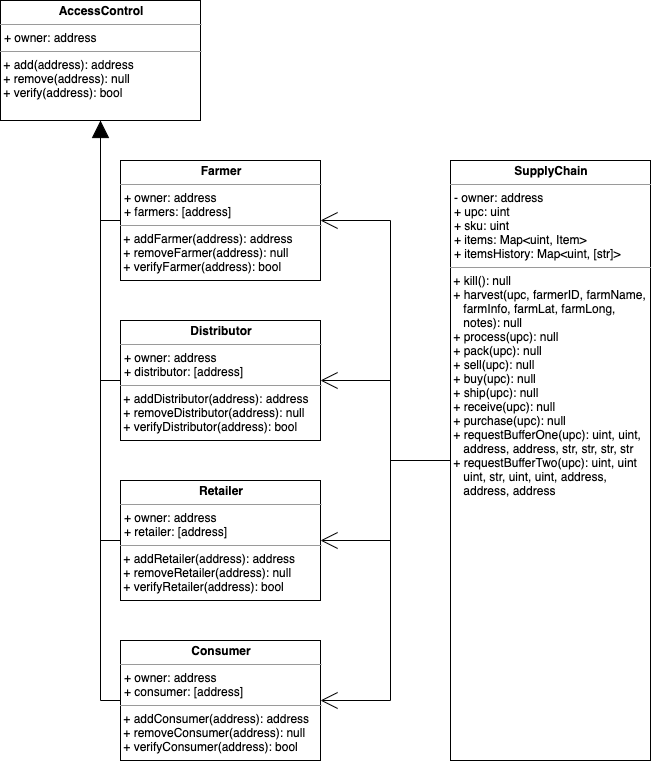

The diagram above was exported from draw.io. Its source (the exported page's mxGraphModel, read from the mxfile embedded in the PNG):
<mxGraphModel dx="1426" dy="714" grid="1" gridSize="10" guides="1" tooltips="1" connect="1" arrows="1" fold="1" page="1" pageScale="1" pageWidth="850" pageHeight="1100" background="#ffffff" math="0" shadow="0">
  <root>
    <mxCell id="0" />
    <mxCell id="1" parent="0" />
    <mxCell id="RMy1Vq-uV6e6Y6_mnelB-7" style="edgeStyle=orthogonalEdgeStyle;rounded=0;orthogonalLoop=1;jettySize=auto;html=1;exitX=0.5;exitY=1;exitDx=0;exitDy=0;entryX=0;entryY=0.5;entryDx=0;entryDy=0;endArrow=none;endFill=0;startArrow=block;startFill=1;endSize=6;startSize=15;" edge="1" parent="1" source="5d2195bd80daf111-15" target="RMy1Vq-uV6e6Y6_mnelB-2">
      <mxGeometry relative="1" as="geometry" />
    </mxCell>
    <mxCell id="RMy1Vq-uV6e6Y6_mnelB-8" style="edgeStyle=orthogonalEdgeStyle;rounded=0;orthogonalLoop=1;jettySize=auto;html=1;entryX=0;entryY=0.5;entryDx=0;entryDy=0;endArrow=none;endFill=0;" edge="1" parent="1" source="5d2195bd80daf111-15" target="RMy1Vq-uV6e6Y6_mnelB-3">
      <mxGeometry relative="1" as="geometry" />
    </mxCell>
    <mxCell id="RMy1Vq-uV6e6Y6_mnelB-9" style="edgeStyle=orthogonalEdgeStyle;rounded=0;orthogonalLoop=1;jettySize=auto;html=1;entryX=0;entryY=0.5;entryDx=0;entryDy=0;endArrow=none;endFill=0;" edge="1" parent="1" source="5d2195bd80daf111-15" target="RMy1Vq-uV6e6Y6_mnelB-4">
      <mxGeometry relative="1" as="geometry" />
    </mxCell>
    <mxCell id="RMy1Vq-uV6e6Y6_mnelB-10" style="edgeStyle=orthogonalEdgeStyle;rounded=0;orthogonalLoop=1;jettySize=auto;html=1;entryX=0;entryY=0.5;entryDx=0;entryDy=0;endArrow=none;endFill=0;" edge="1" parent="1" source="5d2195bd80daf111-15" target="RMy1Vq-uV6e6Y6_mnelB-5">
      <mxGeometry relative="1" as="geometry" />
    </mxCell>
    <mxCell id="5d2195bd80daf111-15" value="&lt;p style=&quot;margin: 0px ; margin-top: 4px ; text-align: center&quot;&gt;&lt;b&gt;AccessControl&lt;/b&gt;&lt;/p&gt;&lt;hr size=&quot;1&quot;&gt;&lt;p style=&quot;margin: 0px ; margin-left: 4px&quot;&gt;+ owner: address&lt;br&gt;&lt;/p&gt;&lt;hr size=&quot;1&quot;&gt;&amp;nbsp;+ add(address): address&lt;br&gt;&amp;nbsp;+ remove(address): null&lt;br&gt;&amp;nbsp;+ verify(address): bool&lt;br&gt;&lt;p style=&quot;margin: 0px ; margin-left: 4px&quot;&gt;&lt;/p&gt;" style="verticalAlign=top;align=left;overflow=fill;fontSize=12;fontFamily=Helvetica;html=1;rounded=0;shadow=0;comic=0;labelBackgroundColor=none;strokeWidth=1" parent="1" vertex="1">
      <mxGeometry x="40" y="80" width="200" height="120" as="geometry" />
    </mxCell>
    <mxCell id="RMy1Vq-uV6e6Y6_mnelB-14" style="edgeStyle=orthogonalEdgeStyle;rounded=0;orthogonalLoop=1;jettySize=auto;html=1;exitX=1;exitY=0.5;exitDx=0;exitDy=0;entryX=0;entryY=0.5;entryDx=0;entryDy=0;startArrow=open;startFill=0;startSize=15;endArrow=none;endFill=0;endSize=6;" edge="1" parent="1" source="RMy1Vq-uV6e6Y6_mnelB-2" target="RMy1Vq-uV6e6Y6_mnelB-11">
      <mxGeometry relative="1" as="geometry" />
    </mxCell>
    <mxCell id="RMy1Vq-uV6e6Y6_mnelB-2" value="&lt;p style=&quot;margin: 0px ; margin-top: 4px ; text-align: center&quot;&gt;&lt;b&gt;Farmer&lt;/b&gt;&lt;/p&gt;&lt;hr size=&quot;1&quot;&gt;&lt;p style=&quot;margin: 0px ; margin-left: 4px&quot;&gt;+ owner: address&lt;br&gt;&lt;/p&gt;&lt;p style=&quot;margin: 0px ; margin-left: 4px&quot;&gt;+ farmers: [address]&lt;/p&gt;&lt;hr size=&quot;1&quot;&gt;&amp;nbsp;+ addFarmer(address): address&lt;br&gt;&amp;nbsp;+ removeFarmer(address): null&lt;br&gt;&amp;nbsp;+ verifyFarmer(address): bool&lt;br&gt;&lt;p style=&quot;margin: 0px ; margin-left: 4px&quot;&gt;&lt;/p&gt;" style="verticalAlign=top;align=left;overflow=fill;fontSize=12;fontFamily=Helvetica;html=1;rounded=0;shadow=0;comic=0;labelBackgroundColor=none;strokeWidth=1" vertex="1" parent="1">
      <mxGeometry x="160" y="240" width="200" height="120" as="geometry" />
    </mxCell>
    <mxCell id="RMy1Vq-uV6e6Y6_mnelB-15" style="edgeStyle=orthogonalEdgeStyle;rounded=0;orthogonalLoop=1;jettySize=auto;html=1;exitX=1;exitY=0.5;exitDx=0;exitDy=0;startArrow=open;startFill=0;startSize=15;endArrow=none;endFill=0;endSize=6;" edge="1" parent="1" source="RMy1Vq-uV6e6Y6_mnelB-3">
      <mxGeometry relative="1" as="geometry">
        <mxPoint x="490" y="540" as="targetPoint" />
        <Array as="points">
          <mxPoint x="430" y="460" />
          <mxPoint x="430" y="540" />
        </Array>
      </mxGeometry>
    </mxCell>
    <mxCell id="RMy1Vq-uV6e6Y6_mnelB-3" value="&lt;p style=&quot;margin: 0px ; margin-top: 4px ; text-align: center&quot;&gt;&lt;b&gt;Distributor&lt;/b&gt;&lt;/p&gt;&lt;hr size=&quot;1&quot;&gt;&lt;p style=&quot;margin: 0px ; margin-left: 4px&quot;&gt;+ owner: address&lt;br&gt;&lt;/p&gt;&lt;p style=&quot;margin: 0px ; margin-left: 4px&quot;&gt;+ distributor: [address]&lt;/p&gt;&lt;hr size=&quot;1&quot;&gt;&amp;nbsp;+ addDistributor(address): address&lt;br&gt;&amp;nbsp;+ removeDistributor(address): null&lt;br&gt;&amp;nbsp;+ verifyDistributor(address): bool&lt;br&gt;&lt;p style=&quot;margin: 0px ; margin-left: 4px&quot;&gt;&lt;/p&gt;" style="verticalAlign=top;align=left;overflow=fill;fontSize=12;fontFamily=Helvetica;html=1;rounded=0;shadow=0;comic=0;labelBackgroundColor=none;strokeWidth=1" vertex="1" parent="1">
      <mxGeometry x="160" y="400" width="200" height="120" as="geometry" />
    </mxCell>
    <mxCell id="RMy1Vq-uV6e6Y6_mnelB-16" style="edgeStyle=orthogonalEdgeStyle;rounded=0;orthogonalLoop=1;jettySize=auto;html=1;exitX=1;exitY=0.5;exitDx=0;exitDy=0;entryX=0;entryY=0.5;entryDx=0;entryDy=0;startArrow=open;startFill=0;startSize=15;endArrow=none;endFill=0;endSize=6;" edge="1" parent="1" source="RMy1Vq-uV6e6Y6_mnelB-4" target="RMy1Vq-uV6e6Y6_mnelB-11">
      <mxGeometry relative="1" as="geometry" />
    </mxCell>
    <mxCell id="RMy1Vq-uV6e6Y6_mnelB-4" value="&lt;p style=&quot;margin: 0px ; margin-top: 4px ; text-align: center&quot;&gt;&lt;b&gt;Retailer&lt;/b&gt;&lt;/p&gt;&lt;hr size=&quot;1&quot;&gt;&lt;p style=&quot;margin: 0px ; margin-left: 4px&quot;&gt;+ owner: address&lt;br&gt;&lt;/p&gt;&lt;p style=&quot;margin: 0px ; margin-left: 4px&quot;&gt;+ retailer: [address]&lt;/p&gt;&lt;hr size=&quot;1&quot;&gt;&amp;nbsp;+ addRetailer(address): address&lt;br&gt;&amp;nbsp;+ removeRetailer(address): null&lt;br&gt;&amp;nbsp;+ verifyRetailer(address): bool&lt;br&gt;&lt;p style=&quot;margin: 0px ; margin-left: 4px&quot;&gt;&lt;/p&gt;" style="verticalAlign=top;align=left;overflow=fill;fontSize=12;fontFamily=Helvetica;html=1;rounded=0;shadow=0;comic=0;labelBackgroundColor=none;strokeWidth=1" vertex="1" parent="1">
      <mxGeometry x="160" y="560" width="200" height="120" as="geometry" />
    </mxCell>
    <mxCell id="RMy1Vq-uV6e6Y6_mnelB-17" style="edgeStyle=orthogonalEdgeStyle;rounded=0;orthogonalLoop=1;jettySize=auto;html=1;exitX=1;exitY=0.5;exitDx=0;exitDy=0;startArrow=open;startFill=0;startSize=15;endArrow=none;endFill=0;endSize=6;" edge="1" parent="1" source="RMy1Vq-uV6e6Y6_mnelB-5">
      <mxGeometry relative="1" as="geometry">
        <mxPoint x="490" y="540" as="targetPoint" />
        <Array as="points">
          <mxPoint x="430" y="780" />
          <mxPoint x="430" y="540" />
        </Array>
      </mxGeometry>
    </mxCell>
    <mxCell id="RMy1Vq-uV6e6Y6_mnelB-5" value="&lt;p style=&quot;margin: 0px ; margin-top: 4px ; text-align: center&quot;&gt;&lt;b&gt;Consumer&lt;/b&gt;&lt;/p&gt;&lt;hr size=&quot;1&quot;&gt;&lt;p style=&quot;margin: 0px ; margin-left: 4px&quot;&gt;+ owner: address&lt;br&gt;&lt;/p&gt;&lt;p style=&quot;margin: 0px ; margin-left: 4px&quot;&gt;+ consumer: [address]&lt;/p&gt;&lt;hr size=&quot;1&quot;&gt;&amp;nbsp;+ addConsumer(address): address&lt;br&gt;&amp;nbsp;+ removeConsumer(address): null&lt;br&gt;&amp;nbsp;+ verifyConsumer(address): bool&lt;br&gt;&lt;p style=&quot;margin: 0px ; margin-left: 4px&quot;&gt;&lt;/p&gt;" style="verticalAlign=top;align=left;overflow=fill;fontSize=12;fontFamily=Helvetica;html=1;rounded=0;shadow=0;comic=0;labelBackgroundColor=none;strokeWidth=1" vertex="1" parent="1">
      <mxGeometry x="160" y="720" width="200" height="120" as="geometry" />
    </mxCell>
    <mxCell id="RMy1Vq-uV6e6Y6_mnelB-11" value="&lt;p style=&quot;margin: 0px ; margin-top: 4px ; text-align: center&quot;&gt;&lt;b&gt;SupplyChain&lt;/b&gt;&lt;/p&gt;&lt;hr size=&quot;1&quot;&gt;&lt;p style=&quot;margin: 0px ; margin-left: 4px&quot;&gt;- owner: address&lt;br&gt;&lt;/p&gt;&lt;p style=&quot;margin: 0px ; margin-left: 4px&quot;&gt;+ upc: uint&lt;/p&gt;&lt;p style=&quot;margin: 0px ; margin-left: 4px&quot;&gt;+ sku: uint&lt;/p&gt;&lt;p style=&quot;margin: 0px ; margin-left: 4px&quot;&gt;+ items: Map&amp;lt;uint, Item&amp;gt;&lt;/p&gt;&lt;p style=&quot;margin: 0px ; margin-left: 4px&quot;&gt;+ itemsHistory: Map&amp;lt;uint, [str]&amp;gt;&lt;/p&gt;&lt;hr size=&quot;1&quot;&gt;&amp;nbsp;+ kill(): null&lt;br&gt;&amp;nbsp;+ harvest(upc, farmerID, farmName,&lt;br&gt;&amp;nbsp; &amp;nbsp; farmInfo, farmLat, farmLong, &lt;br&gt;&amp;nbsp; &amp;nbsp; notes): null&lt;br&gt;&amp;nbsp;+ process(upc): null&lt;br&gt;&amp;nbsp;+ pack(upc): null&lt;br&gt;&amp;nbsp;+ sell(upc): null&lt;br&gt;&amp;nbsp;+ buy(upc): null&lt;br&gt;&amp;nbsp;+ ship(upc): null&lt;br&gt;&amp;nbsp;+ receive(upc): null&lt;br&gt;&amp;nbsp;+ purchase(upc): null&lt;br&gt;&amp;nbsp;+ requestBufferOne(upc): uint, uint, &lt;br&gt;&amp;nbsp; &amp;nbsp; address, address, str, str, str, str&lt;br&gt;&amp;nbsp;+ requestBufferTwo(upc): uint, uint&lt;br&gt;&amp;nbsp; &amp;nbsp; uint, str, uint, uint, address, &lt;br&gt;&amp;nbsp; &amp;nbsp; address, address&lt;br&gt;&amp;nbsp;&amp;nbsp;&lt;br&gt;&lt;p style=&quot;margin: 0px ; margin-left: 4px&quot;&gt;&lt;/p&gt;" style="verticalAlign=top;align=left;overflow=fill;fontSize=12;fontFamily=Helvetica;html=1;rounded=0;shadow=0;comic=0;labelBackgroundColor=none;strokeWidth=1" vertex="1" parent="1">
      <mxGeometry x="490" y="240" width="200" height="600" as="geometry" />
    </mxCell>
    <mxCell id="RMy1Vq-uV6e6Y6_mnelB-12" style="edgeStyle=orthogonalEdgeStyle;rounded=0;orthogonalLoop=1;jettySize=auto;html=1;exitX=0.5;exitY=1;exitDx=0;exitDy=0;startArrow=block;startFill=1;startSize=15;endArrow=none;endFill=0;endSize=6;" edge="1" parent="1" source="RMy1Vq-uV6e6Y6_mnelB-11" target="RMy1Vq-uV6e6Y6_mnelB-11">
      <mxGeometry relative="1" as="geometry" />
    </mxCell>
  </root>
</mxGraphModel>